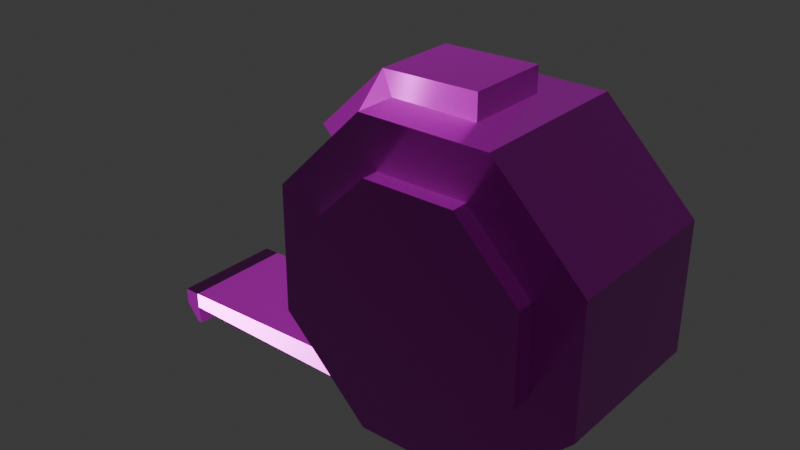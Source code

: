 # Source: tape-measure.blend  (saved by Blender 5.0.119; exported with 4.5.12 LTS)
import bpy
from mathutils import Matrix  # noqa: F401  (used for matrix-valued properties, if any)

bpy.ops.wm.read_factory_settings(use_empty=True)
scene = bpy.context.scene
scene.name = 'Scene'

# ---- collections
col_collection = bpy.data.collections.new('Collection'); scene.collection.children.link(col_collection)

# ---- images (referenced by path relative to the original .blend; pixels are not part of the script)
import os
ASSET_DIR = os.environ.get("B2B_ASSET_DIR", "")  # directory of the original .blend (textures are referenced by path, not embedded)
HERE = os.path.dirname(os.path.abspath(__file__))  # packed textures are extracted next to this script under _unpacked/

def load_image(name, relpath, width, height, colorspace="sRGB"):
    """Load a texture the original file referenced (path relative to the .blend, or extracted next to this script)."""
    p = next((c for c in (os.path.join(HERE, relpath), os.path.join(ASSET_DIR, relpath)) if relpath and os.path.exists(c)), "")
    if p:
        img = bpy.data.images.load(p, check_existing=True)
        img.name = name
    else:  # same state as the original file: an image datablock whose file is absent (Cycles renders it pink)
        img = bpy.data.images.new(name, width, height)
        img.source = "FILE"
        img.filepath = "//" + (relpath or name)
    img.colorspace_settings.name = colorspace
    return img
img_tape_measure_worm_001_height_png_001 = load_image('tape-measure_WORM.001_Height.png.001', 'textures/tape-measure/tape-measure_WORM.001_Height.png', 1024, 1024, 'Non-Color')
img_tape_measure_worm_001_basecolor_png_001 = load_image('tape-measure_WORM.001_BaseColor.png.001', 'textures/tape-measure/tape-measure_WORM.001_BaseColor.png', 1024, 1024, 'sRGB')
img_tape_measure_worm_001_metallic_png_001 = load_image('tape-measure_WORM.001_Metallic.png.001', 'textures/tape-measure/tape-measure_WORM.001_Metallic.png', 1024, 1024, 'Non-Color')
img_tape_measure_worm_001_roughness_png_001 = load_image('tape-measure_WORM.001_Roughness.png.001', 'textures/tape-measure/tape-measure_WORM.001_Roughness.png', 1024, 1024, 'Non-Color')
img_tape_measure_worm_001_normal_png_001 = load_image('tape-measure_WORM.001_Normal.png.001', 'textures/tape-measure/tape-measure_WORM.001_Normal.png', 1024, 1024, 'Non-Color')

# ---- materials (node trees are filled in below, after node groups)
mat_worm_001 = bpy.data.materials.new('WORM.001')
mat_worm_001.use_backface_culling_lightprobe_volume = False
mat_worm_001.use_transparent_shadow = False

# ---- material node trees
mat_worm_001.use_nodes = True; mat_worm_001.node_tree.nodes.clear()
_N = mat_worm_001.node_tree.nodes; _L = mat_worm_001.node_tree.links
n0 = _N.new('ShaderNodeBsdfPrincipled'); n0.name = 'Principled BSDF'; n0.location = (10, 300)
n0.distribution = 'GGX'
n0.subsurface_method = 'RANDOM_WALK_SKIN'
n0.inputs[3].default_value = 1.45
n0.inputs[27].default_value = (0.0, 0.0, 0.0, 1.0)
n0.inputs[28].default_value = 1.0
n1 = _N.new('ShaderNodeOutputMaterial'); n1.name = 'Material Output'; n1.location = (300, 300)
n2 = _N.new('ShaderNodeTexImage'); n2.name = 'Image Texture'; n2.location = (84, -876)
n2.label = 'Displacement'
n2.image = img_tape_measure_worm_001_height_png_001
n3 = _N.new('ShaderNodeDisplacement'); n3.name = 'Displacement'; n3.location = (110, -400)
n4 = _N.new('ShaderNodeTexImage'); n4.name = 'Image Texture.001'; n4.location = (84, -36)
n4.label = 'Base Color'
n4.image = img_tape_measure_worm_001_basecolor_png_001
n5 = _N.new('ShaderNodeTexImage'); n5.name = 'Image Texture.002'; n5.location = (84, -316)
n5.label = 'Metallic'
n5.image = img_tape_measure_worm_001_metallic_png_001
n6 = _N.new('ShaderNodeTexImage'); n6.name = 'Image Texture.003'; n6.location = (84, -596)
n6.label = 'Roughness'
n6.image = img_tape_measure_worm_001_roughness_png_001
n7 = _N.new('ShaderNodeTexImage'); n7.name = 'Image Texture.004'; n7.location = (84, -1156)
n7.label = 'Normal'
n7.image = img_tape_measure_worm_001_normal_png_001
n8 = _N.new('ShaderNodeNormalMap'); n8.name = 'Normal Map'; n8.location = (-240, -620)
n9 = _N.new('ShaderNodeMapping'); n9.name = 'Mapping'; n9.location = (229, -36)
n10 = _N.new('NodeReroute'); n10.name = 'Reroute'; n10.location = (34, -706)
n10.width = 14
n10.socket_idname = 'NodeSocketVector'
n11 = _N.new('ShaderNodeTexCoord'); n11.name = 'Texture Coordinate'; n11.location = (29, -36)
n12 = _N.new('NodeFrame'); n12.name = 'Frame'; n12.location = (-1269, 336)
n12.label = 'Mapping'
n12.width = 398
n13 = _N.new('NodeFrame'); n13.name = 'Frame.001'; n13.location = (-624, 536)
n13.label = 'Textures'
n13.width = 353
n2.parent = n13
n4.parent = n13
n5.parent = n13
n6.parent = n13
n7.parent = n13
n9.parent = n12
n10.parent = n13
n11.parent = n12
_L.new(n0.outputs[0], n1.inputs[0])
_L.new(n2.outputs[0], n3.inputs[0])
_L.new(n3.outputs[0], n1.inputs[2])
_L.new(n4.outputs[0], n0.inputs[0])
_L.new(n5.outputs[0], n0.inputs[1])
_L.new(n6.outputs[0], n0.inputs[2])
_L.new(n7.outputs[0], n8.inputs[1])
_L.new(n8.outputs[0], n0.inputs[5])
_L.new(n10.outputs[0], n4.inputs[0])
_L.new(n10.outputs[0], n5.inputs[0])
_L.new(n10.outputs[0], n6.inputs[0])
_L.new(n10.outputs[0], n2.inputs[0])
_L.new(n10.outputs[0], n7.inputs[0])
_L.new(n9.outputs[0], n10.inputs[0])
_L.new(n11.outputs[2], n9.inputs[0])
n1.is_active_output = True

# ---- world
world_world = bpy.data.worlds.new('World'); scene.world = world_world
world_world.use_nodes = True; world_world.node_tree.nodes.clear()
_N = world_world.node_tree.nodes; _L = world_world.node_tree.links
n0 = _N.new('ShaderNodeOutputWorld'); n0.name = 'World Output'; n0.location = (200, 100)
n1 = _N.new('ShaderNodeBackground'); n1.name = 'Background'; n1.location = (-200, 100)
n1.inputs[0].default_value = (0.05088, 0.05088, 0.05088, 1.0)
_L.new(n1.outputs[0], n0.inputs[0])
n0.is_active_output = True
world_world.color = (0.05088, 0.05088, 0.05088)
world_world.sun_shadow_jitter_overblur = 0.0

# ---- meshes
me_tape_measure_lod_1 = bpy.data.meshes.new('Tape-Measure-LOD-1')
me_tape_measure_lod_1.from_pydata([(0.01327, 0.025, 0.1848), (-0.03827, 0.025, 0.1848), (-0.07471, 0.025, 0.1483), (-0.09286, 0.05, 0.05364), (-0.03861, 0.05, -0.0003436), (0.03827, 0.05, -1.743e-06), (0.09239, 0.05, 0.05412), (0.09239, 0.05, 0.1307), (0.01327, -0.025, 0.1848), (-0.03827, -0.025, 0.1848), (-0.07471, -0.025, 0.1483), (-0.09286, -0.05, 0.05364), (-0.03861, -0.05, -0.0003436), (0.03827, -0.05, -1.743e-06), (0.09239, -0.05, 0.05412), (0.09239, -0.05, 0.1307), (-0.02196, 0.035, 0.007754), (-0.03823, 0.035, 0.02394), (-0.02196, -0.035, 0.007754), (-0.03823, -0.035, 0.02394), (-0.1901, 0.035, 0.01055), (-0.1901, 0.035, 0.02026), (-0.1901, -0.035, 0.01055), (-0.1901, -0.035, 0.02026), (-0.2001, 0.035, 0.01055), (-0.2001, 0.035, 0.02026), (-0.2001, -0.035, 0.01055), (-0.2001, -0.035, 0.02026), (-0.1886, 0.035, -0.0003436), (-0.1886, -0.035, -0.0003436), (-0.1916, 0.035, -0.0003436), (-0.1916, -0.035, -0.0003436), (-0.02682, 0.05, 0.157), (0.02676, 0.05, 0.157), (-0.0647, 0.05, 0.1191), (-0.06504, 0.05, 0.06523), (-0.02706, 0.05, 0.02744), (0.02676, 0.05, 0.02768), (0.06464, 0.05, 0.06557), (0.06464, 0.05, 0.1191), (-0.02682, -0.05, 0.157), (0.02676, -0.05, 0.157), (-0.0647, -0.05, 0.1191), (-0.06504, -0.05, 0.06523), (-0.02706, -0.05, 0.02744), (0.02676, -0.05, 0.02768), (0.06464, -0.05, 0.06557), (0.06464, -0.05, 0.1191), (-0.02682, 0.06, 0.157), (0.02676, 0.06, 0.157), (-0.0647, 0.06, 0.1191), (-0.06504, 0.06, 0.06523), (-0.02706, 0.06, 0.02744), (0.02676, 0.06, 0.02768), (0.06464, 0.06, 0.06557), (0.06464, 0.06, 0.1191), (-0.02682, -0.06, 0.157), (0.02676, -0.06, 0.157), (-0.0647, -0.06, 0.1191), (-0.06504, -0.06, 0.06523), (-0.02706, -0.06, 0.02744), (0.02676, -0.06, 0.02768), (0.06464, -0.06, 0.06557), (0.06464, -0.06, 0.1191), (-0.03827, 0.05, 0.1848), (0.03827, 0.05, 0.1848), (-0.09239, 0.05, 0.1307), (-0.03827, -0.05, 0.1848), (0.03827, -0.05, 0.1848), (-0.09239, -0.05, 0.1307), (-0.04401, -0.025, 0.1986), (-0.04401, 0.025, 0.1986), (0.01327, 0.025, 0.1998), (-0.08532, 0.025, 0.1589), (0.01327, -0.025, 0.1998), (-0.08532, -0.025, 0.1589), (-0.0001018, -0.05, 0.09228), (-0.0001018, 0.05, 0.09228)], [], [(5, 6, 14, 13), (10, 9, 70, 75), (6, 7, 15, 14), (4, 5, 13, 12), (66, 3, 11, 69), (8, 0, 72, 74), (7, 65, 68, 15), (12, 13, 76), (66, 64, 77), (14, 15, 76), (4, 3, 77), (67, 69, 76), (11, 12, 76), (19, 17, 21, 23), (3, 4, 12, 11), (23, 21, 25, 27), (17, 16, 20, 21), (16, 18, 22, 20), (18, 19, 23, 22), (25, 24, 26, 27), (21, 20, 24, 25), (22, 26, 31, 29), (22, 23, 27, 26), (28, 29, 31, 30), (26, 24, 30, 31), (20, 22, 29, 28), (24, 20, 28, 30), (34, 32, 48, 50), (41, 40, 56, 57), (47, 41, 57, 63), (32, 33, 49, 48), (33, 39, 55, 49), (46, 47, 63, 62), (6, 5, 77), (13, 14, 76), (65, 7, 77), (15, 68, 76), (64, 65, 77), (68, 67, 76), (3, 66, 77), (69, 11, 76), (5, 4, 77), (7, 6, 77), (60, 61, 62, 59), (59, 62, 63, 58), (57, 56, 58, 63), (52, 51, 54, 53), (51, 50, 55, 54), (49, 55, 50, 48), (40, 42, 58, 56), (35, 34, 50, 51), (42, 43, 59, 58), (36, 35, 51, 52), (43, 44, 60, 59), (37, 36, 52, 53), (44, 45, 61, 60), (38, 37, 53, 54), (45, 46, 62, 61), (39, 38, 54, 55), (1, 0, 65, 64), (2, 1, 64, 66), (8, 9, 67, 68), (9, 10, 69, 67), (10, 2, 66, 69), (0, 8, 68, 65), (71, 73, 75, 70), (72, 71, 70, 74), (1, 2, 73, 71), (2, 10, 75, 73), (9, 8, 74, 70), (0, 1, 71, 72)])
_uv = me_tape_measure_lod_1.uv_layers.new(name='UVMap')
_uv.uv.foreach_set('vector', [0.1633, 0.3759, 0.1633, 0.5007, 0.0002483, 0.5007, 0.0002483, 0.3759, 0.5623, 0.7336, 0.552, 0.6215, 0.585, 0.626, 0.5861, 0.7072, 0.1633, 0.5007, 0.1633, 0.6254, 0.0002482, 0.6254, 0.0002483, 0.5007, 0.1633, 0.2506, 0.1633, 0.3759, 0.0002483, 0.3759, 0.0002484, 0.2506, 0.1633, 0.0002481, 0.1633, 0.1258, 0.0002484, 0.1258, 0.0002484, 0.0002481, 0.5907, 0.5232, 0.6937, 0.5232, 0.6691, 0.5532, 0.6071, 0.5473, 0.1633, 0.6254, 0.1633, 0.7502, 0.0002482, 0.7502, 0.0002482, 0.6254, 0.4104, 0.3034, 0.4986, 0.3924, 0.348, 0.4545, 0.1974, 0.2132, 0.1974, 0.08847, 0.348, 0.1511, 0.4986, 0.5172, 0.4104, 0.6054, 0.348, 0.4545, 0.4104, 0.3023, 0.2856, 0.3026, 0.348, 0.1511, 0.1974, 0.5172, 0.1974, 0.3924, 0.348, 0.4545, 0.2856, 0.3031, 0.4104, 0.3034, 0.348, 0.4545, 0.9117, 0.4766, 0.7942, 0.4766, 0.7942, 0.2216, 0.9117, 0.2216, 0.1633, 0.1258, 0.1633, 0.2506, 0.0002484, 0.2506, 0.0002484, 0.1258, 0.9143, 0.3737, 0.9143, 0.2562, 0.9311, 0.2562, 0.9311, 0.3737, 0.7672, 0.4764, 0.7405, 0.5042, 0.7405, 0.2219, 0.7568, 0.2216, 0.6229, 0.2216, 0.7404, 0.2216, 0.7404, 0.5039, 0.6229, 0.5039, 0.7673, 0.2216, 0.7941, 0.2494, 0.7836, 0.5042, 0.7673, 0.5039, 0.9118, 0.4084, 0.9281, 0.4084, 0.9281, 0.5258, 0.9118, 0.5258, 0.9143, 0.2562, 0.9143, 0.2399, 0.9311, 0.2399, 0.9311, 0.2562, 0.9143, 0.39, 0.9311, 0.39, 0.9168, 0.4082, 0.9118, 0.4082, 0.9143, 0.39, 0.9143, 0.3737, 0.9311, 0.3737, 0.9311, 0.39, 0.9563, 0.4084, 0.9563, 0.5258, 0.9513, 0.5258, 0.9513, 0.4084, 0.9281, 0.5258, 0.9281, 0.4084, 0.9513, 0.4084, 0.9513, 0.5258, 0.9748, 0.4084, 0.9748, 0.5258, 0.9563, 0.5258, 0.9563, 0.4084, 0.9311, 0.2399, 0.9143, 0.2399, 0.9118, 0.2216, 0.9168, 0.2216, 0.1806, 0.08759, 0.1806, 0.0002481, 0.1969, 0.0002481, 0.1969, 0.08759, 0.1801, 0.6126, 0.1801, 0.6999, 0.1638, 0.6999, 0.1638, 0.6126, 0.1801, 0.5252, 0.1801, 0.6126, 0.1638, 0.6126, 0.1638, 0.5252, 0.1806, 0.6999, 0.1806, 0.6126, 0.1969, 0.6126, 0.1969, 0.6999, 0.1806, 0.6126, 0.1806, 0.5252, 0.1969, 0.5252, 0.1969, 0.6126, 0.1801, 0.4379, 0.1801, 0.5252, 0.1638, 0.5252, 0.1638, 0.4379, 0.4986, 0.08847, 0.4986, 0.2132, 0.348, 0.1511, 0.4986, 0.3924, 0.4986, 0.5172, 0.348, 0.4545, 0.2856, 0.0002482, 0.4104, 0.0002481, 0.348, 0.1511, 0.4104, 0.6054, 0.2856, 0.6054, 0.348, 0.4545, 0.1974, 0.08847, 0.2856, 0.0002482, 0.348, 0.1511, 0.2856, 0.6054, 0.1974, 0.5172, 0.348, 0.4545, 0.2856, 0.3026, 0.1974, 0.2132, 0.348, 0.1511, 0.1974, 0.3924, 0.2856, 0.3031, 0.348, 0.4545, 0.4986, 0.2132, 0.4104, 0.3023, 0.348, 0.1511, 0.4104, 0.0002481, 0.4986, 0.08847, 0.348, 0.1511, 0.3465, 0.6061, 0.4082, 0.6684, 0.4082, 0.7557, 0.2591, 0.6059, 0.2591, 0.6059, 0.4082, 0.7557, 0.3465, 0.8175, 0.1974, 0.6684, 0.2591, 0.8175, 0.1974, 0.7557, 0.1974, 0.6684, 0.3465, 0.8175, 0.6755, 0.0004657, 0.7628, 0.0002481, 0.6137, 0.1501, 0.6137, 0.06277, 0.7628, 0.0002481, 0.8246, 0.06277, 0.6755, 0.2119, 0.6137, 0.1501, 0.7628, 0.2119, 0.6755, 0.2119, 0.8246, 0.06277, 0.8246, 0.1501, 0.1801, 0.0002481, 0.1801, 0.08759, 0.1638, 0.08759, 0.1638, 0.0002481, 0.1806, 0.1755, 0.1806, 0.08759, 0.1969, 0.08759, 0.1969, 0.1755, 0.1801, 0.08759, 0.1801, 0.1755, 0.1638, 0.1755, 0.1638, 0.08759, 0.1806, 0.2628, 0.1806, 0.1755, 0.1969, 0.1755, 0.1969, 0.2628, 0.1801, 0.1755, 0.1801, 0.2628, 0.1638, 0.2628, 0.1638, 0.1755, 0.1806, 0.3505, 0.1806, 0.2628, 0.1969, 0.2628, 0.1969, 0.3505, 0.1801, 0.2628, 0.1801, 0.3505, 0.1638, 0.3505, 0.1638, 0.2628, 0.1806, 0.4379, 0.1806, 0.3505, 0.1969, 0.3505, 0.1969, 0.4379, 0.1801, 0.3505, 0.1801, 0.4379, 0.1638, 0.4379, 0.1638, 0.3505, 0.1806, 0.5252, 0.1806, 0.4379, 0.1969, 0.4379, 0.1969, 0.5252, 0.1225, 0.875, 0.1225, 0.791, 0.1633, 0.7502, 0.1633, 0.875, 0.1225, 0.959, 0.1225, 0.875, 0.1633, 0.875, 0.1633, 0.9998, 0.041, 0.791, 0.041, 0.875, 0.0002481, 0.875, 0.0002482, 0.7502, 0.041, 0.875, 0.041, 0.959, 0.0002481, 0.9998, 0.0002481, 0.875, 0.041, 0.959, 0.1225, 0.959, 0.1633, 0.9998, 0.0002481, 0.9998, 0.1225, 0.791, 0.041, 0.791, 0.0002482, 0.7502, 0.1633, 0.7502, 0.6654, 0.6384, 0.6468, 0.7221, 0.5861, 0.7072, 0.585, 0.626, 0.6691, 0.5532, 0.6654, 0.6384, 0.585, 0.626, 0.6071, 0.5473, 0.6998, 0.6432, 0.663, 0.7478, 0.6468, 0.7221, 0.6654, 0.6384, 0.663, 0.7478, 0.5623, 0.7336, 0.5861, 0.7072, 0.6468, 0.7221, 0.552, 0.6215, 0.5907, 0.5232, 0.6071, 0.5473, 0.585, 0.626, 0.6937, 0.5232, 0.6998, 0.6432, 0.6654, 0.6384, 0.6691, 0.5532])
me_tape_measure_lod_1.materials.append(mat_worm_001)
me_tape_measure_lod_1.update()

# ---- objects
ob_tape_measure_lod_1 = bpy.data.objects.new('Tape-Measure-LOD-1', me_tape_measure_lod_1)

# ---- transforms, parenting, visibility, modifiers, constraints
ob_tape_measure_lod_1.location = (0.0, 0.0, 0.0)

# ---- collection membership
col_collection.objects.link(ob_tape_measure_lod_1)

# ---- scene / render settings (as saved in the file)
scene.frame_start = 1; scene.frame_end = 250; scene.frame_set(1)
scene.render.engine = 'BLENDER_EEVEE_NEXT'
scene.render.bake_bias = 0.0
scene.render.bake_samples = 0
scene.cycles.sampling_pattern = 'TABULATED_SOBOL'
scene.eevee.use_volume_custom_range = False
bpy.context.view_layer.update()

# ---- added for rendering (the .blend has no active camera and no usable light): camera, sun
cam_auto = bpy.data.cameras.new('AutoCamera')
cam_auto.lens = 50.0
cam_auto.sensor_width = 36.0
cam_auto.clip_end = 1000.0
ob_auto_camera = bpy.data.objects.new('AutoCamera', cam_auto)
scene.collection.objects.link(ob_auto_camera)
ob_auto_camera.location = (0.292338, -0.415462, 0.37669)
ob_auto_camera.rotation_euler = (1.09748, -7.21219e-08, 0.694738)
scene.camera = ob_auto_camera
light_auto_sun = bpy.data.lights.new('AutoSun', 'SUN')
light_auto_sun.energy = 3.0
light_auto_sun.angle = 0.0523599
ob_auto_sun = bpy.data.objects.new('AutoSun', light_auto_sun)
scene.collection.objects.link(ob_auto_sun)
ob_auto_sun.rotation_euler = (0.872665, 0.174533, 0.523599)
bpy.context.view_layer.update()

